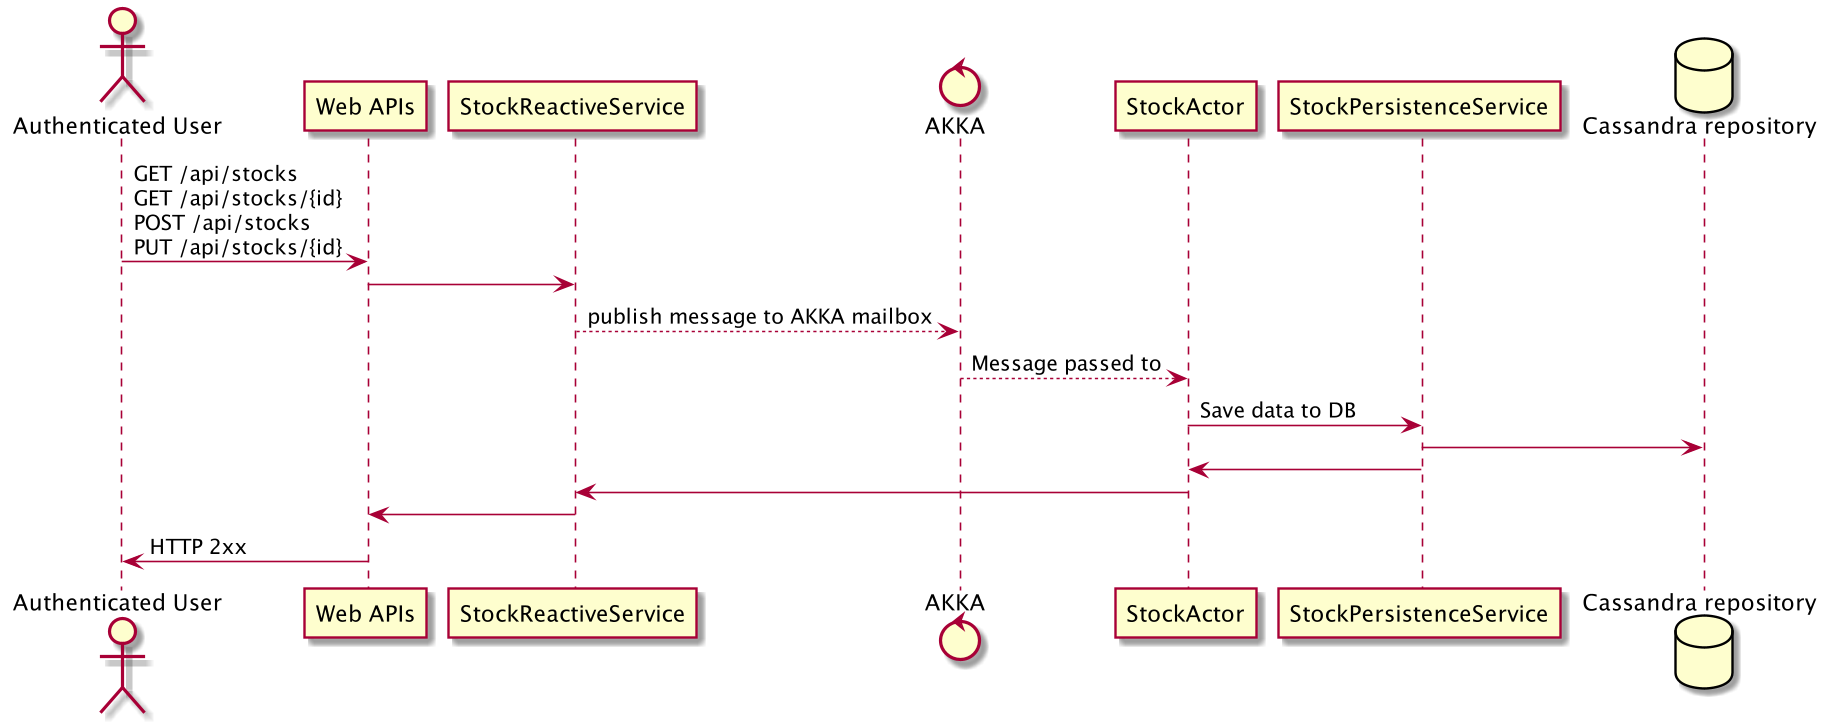

The diagram above was rendered by PlantUML. Its source (embedded in the PNG):
@startuml

actor "Authenticated User" as USER
participant "Web APIs" as WebAPIs
participant StockReactiveService as SRS
control "AKKA" as AKKA
participant StockActor as SA
participant StockPersistenceService as SPS
database "Cassandra repository" as DomainDataStore

USER -> WebAPIs : GET /api/stocks\nGET /api/stocks/{id}\nPOST /api/stocks\nPUT /api/stocks/{id}
WebAPIs -> SRS
SRS --> AKKA : publish message to AKKA mailbox
AKKA --> SA : Message passed to
SA -> SPS: Save data to DB
SPS -> DomainDataStore
SPS -> SA
SA -> SRS
SRS -> WebAPIs
WebAPIs -> USER : HTTP 2xx


@enduml